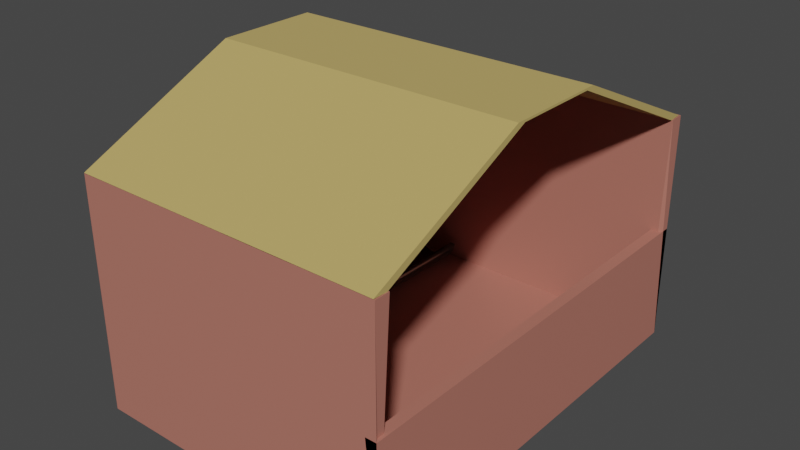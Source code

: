 # Source: pighouse.blend  (saved by Blender 2.81.16; exported with 4.5.12 LTS)
import bpy
from mathutils import Matrix  # noqa: F401  (used for matrix-valued properties, if any)

bpy.ops.wm.read_factory_settings(use_empty=True)
scene = bpy.context.scene
scene.name = 'Scene'

# ---- collections
col_collection = bpy.data.collections.new('Collection'); scene.collection.children.link(col_collection)

# ---- materials (node trees are filled in below, after node groups)
mat_material = bpy.data.materials.new('Material')
mat_material.alpha_threshold = 0.0
mat_material.use_transparent_shadow = False
mat_material.line_color = (0.0, 0.0, 0.0, 1.0)
mat_material_002 = bpy.data.materials.new('Material.002')
mat_material_002.use_transparent_shadow = False
mat_material_003 = bpy.data.materials.new('Material.003')
mat_material_003.use_transparent_shadow = False
mat_material_001 = bpy.data.materials.new('Material.001')
mat_material_001.use_transparent_shadow = False

# ---- material node trees
mat_material.use_nodes = True; mat_material.node_tree.nodes.clear()
_N = mat_material.node_tree.nodes; _L = mat_material.node_tree.links
n0 = _N.new('ShaderNodeOutputMaterial'); n0.name = 'Material Output'; n0.location = (300, 300)
n1 = _N.new('ShaderNodeBsdfPrincipled'); n1.name = 'Principled BSDF'; n1.location = (10, 300)
n1.distribution = 'GGX'
n1.subsurface_method = 'BURLEY'
n1.inputs[0].default_value = (0.4798, 0.1785, 0.1356, 1.0)
n1.inputs[2].default_value = 0.4
n1.inputs[3].default_value = 1.45
n1.inputs[27].default_value = (0.0, 0.0, 0.0, 1.0)
n1.inputs[28].default_value = 1.0
_L.new(n1.outputs[0], n0.inputs[0])
n0.is_active_output = True
mat_material_002.use_nodes = True; mat_material_002.node_tree.nodes.clear()
_N = mat_material_002.node_tree.nodes; _L = mat_material_002.node_tree.links
n0 = _N.new('ShaderNodeOutputMaterial'); n0.name = 'Material Output'; n0.location = (300, 300)
n1 = _N.new('ShaderNodeBsdfPrincipled'); n1.name = 'Principled BSDF'; n1.location = (10, 300)
n1.distribution = 'GGX'
n1.subsurface_method = 'BURLEY'
n1.inputs[0].default_value = (0.4798, 0.1652, 0.1565, 1.0)
n1.inputs[3].default_value = 1.45
n1.inputs[27].default_value = (0.0, 0.0, 0.0, 1.0)
n1.inputs[28].default_value = 1.0
_L.new(n1.outputs[0], n0.inputs[0])
n0.is_active_output = True
mat_material_003.use_nodes = True; mat_material_003.node_tree.nodes.clear()
_N = mat_material_003.node_tree.nodes; _L = mat_material_003.node_tree.links
n0 = _N.new('ShaderNodeOutputMaterial'); n0.name = 'Material Output'; n0.location = (300, 300)
n1 = _N.new('ShaderNodeBsdfPrincipled'); n1.name = 'Principled BSDF'; n1.location = (10, 300)
n1.distribution = 'GGX'
n1.subsurface_method = 'BURLEY'
n1.inputs[0].default_value = (0.5196, 0.3829, 0.1232, 1.0)
n1.inputs[2].default_value = 1.0
n1.inputs[3].default_value = 1.45
n1.inputs[27].default_value = (0.0, 0.0, 0.0, 1.0)
n1.inputs[28].default_value = 1.0
_L.new(n1.outputs[0], n0.inputs[0])
n0.is_active_output = True
mat_material_001.use_nodes = True; mat_material_001.node_tree.nodes.clear()
_N = mat_material_001.node_tree.nodes; _L = mat_material_001.node_tree.links
n0 = _N.new('ShaderNodeOutputMaterial'); n0.name = 'Material Output'; n0.location = (300, 300)
n1 = _N.new('ShaderNodeBsdfPrincipled'); n1.name = 'Principled BSDF'; n1.location = (10, 300)
n1.distribution = 'GGX'
n1.subsurface_method = 'BURLEY'
n1.inputs[0].default_value = (0.1374, 0.1329, 0.1124, 1.0)
n1.inputs[1].default_value = 0.844
n1.inputs[2].default_value = 0.1422
n1.inputs[3].default_value = 1.45
n1.inputs[27].default_value = (0.0, 0.0, 0.0, 1.0)
n1.inputs[28].default_value = 1.0
_L.new(n1.outputs[0], n0.inputs[0])
n0.is_active_output = True

# ---- world
world_world = bpy.data.worlds.new('World'); scene.world = world_world
world_world.use_nodes = True; world_world.node_tree.nodes.clear()
_N = world_world.node_tree.nodes; _L = world_world.node_tree.links
n0 = _N.new('ShaderNodeOutputWorld'); n0.name = 'World Output'; n0.location = (300, 300)
n1 = _N.new('ShaderNodeBackground'); n1.name = 'Background'; n1.location = (10, 300)
n1.inputs[0].default_value = (0.05088, 0.05088, 0.05088, 1.0)
_L.new(n1.outputs[0], n0.inputs[0])
n0.is_active_output = True
world_world.color = (0.05088, 0.05088, 0.05088)
world_world.use_sun_shadow = False
world_world.sun_shadow_jitter_overblur = 0.0

# ---- meshes
me_cube = bpy.data.meshes.new('Cube')
me_cube.from_pydata([(1.0, 1.0, 1.0), (1.0, 1.0, -1.0), (1.0, -1.0, 1.0), (1.0, -1.0, -1.0), (-1.0, 1.0, 1.0), (-1.0, 1.0, -1.0), (-1.0, -1.0, 1.0), (-1.0, -1.0, -1.0), (1.0, 1.0, 0.005776), (1.0, -1.0, 0.005776), (1.0, 0.93, 1.0), (0.9596, 0.9596, -0.9596), (1.0, -0.93, 1.0), (0.9596, -0.9596, -0.9596), (-0.9505, 0.9505, 1.0), (-0.9596, 0.9596, -0.9596), (-0.9505, -0.9505, 1.0), (-0.9596, -0.9596, -0.9596), (0.93, 1.0, 0.005776), (0.93, -1.0, 0.005776), (0.5171, -1.0, -0.14), (0.5171, -0.952, -0.14), (0.7839, -1.0, -0.14), (0.7839, -0.9492, -0.14), (0.7839, -1.0, -0.9421), (0.7839, -0.9595, -0.9421), (0.5171, -1.0, -0.9421), (0.5171, -0.9595, -0.9421), (0.6269, -1.0, -0.14), (0.6269, -0.9509, -0.14), (0.04803, -1.0, -0.9421), (0.04803, -0.9595, -0.9421), (-0.421, -1.0, -0.9421), (-0.421, -0.9595, -0.9421), (-0.6467, -1.0, -0.9421), (-0.6467, -0.9595, -0.9421), (0.04803, -1.0, 0.6621), (0.04803, -0.945, 0.6621), (-0.421, -1.0, 0.6621), (-0.421, -0.95, 0.6621), (-0.6467, -1.0, -0.14), (-0.6467, -0.9558, -0.14), (-0.5516, -1.0, -0.14), (-0.5516, -0.9558, -0.14), (-0.421, -1.0, -0.14), (-0.421, -0.9558, -0.14), (0.6269, -1.0, 0.6621), (0.6269, -0.939, 0.6621), (0.5171, -1.0, 0.6621), (0.5171, -0.9401, 0.6621), (-0.5516, -1.0, 0.6621), (-0.5516, -0.9513, 0.6621), (0.5171, -1.0, 1.0), (0.04803, -1.0, 1.0), (0.04803, -0.94, 1.0), (0.5171, -0.9351, 1.0)], [], [(3, 2, 52, 48, 46, 28, 20, 22, 24, 26, 30, 32, 34, 40, 44, 42, 50, 38, 36, 53, 6, 7), (7, 6, 4, 5), (5, 1, 3, 7), (5, 4, 0, 1), (3, 1, 8, 9), (13, 17, 16, 54, 37, 39, 51, 43, 45, 41, 35, 33, 31, 27, 25, 23, 21, 29, 47, 49, 55, 12), (17, 15, 14, 16), (15, 17, 13, 11), (15, 11, 10, 14), (13, 19, 18, 11), (1, 0, 10, 11), (2, 3, 13, 12), (6, 53, 54, 16), (4, 6, 16, 14), (0, 4, 14, 10), (9, 8, 18, 19), (3, 9, 19, 13), (8, 1, 11, 18), (36, 37, 54, 53), (24, 25, 27, 26), (50, 51, 39, 38), (35, 34, 32, 33), (47, 46, 48, 49), (55, 52, 2, 12), (34, 35, 41, 40), (25, 24, 22, 23), (30, 31, 33, 32), (49, 48, 52, 55), (42, 43, 51, 50), (26, 27, 31, 30), (29, 28, 46, 47), (37, 36, 38, 39), (46, 28, 42, 50), (22, 24, 34, 40), (53, 52, 48, 36), (37, 49, 55, 54), (29, 47, 51, 43), (25, 23, 41, 35)])
_uv = me_cube.uv_layers.new(name='UVMap')
_uv.uv.foreach_set('vector', [0.375, 0.75, 0.625, 0.75, 0.625, 0.8104, 0.5828, 0.8104, 0.5828, 0.7966, 0.4825, 0.7966, 0.4825, 0.8104, 0.4825, 0.777, 0.3822, 0.777, 0.3822, 0.8104, 0.3822, 0.869, 0.3822, 0.9276, 0.3822, 0.9558, 0.4825, 0.9558, 0.4825, 0.9276, 0.4825, 0.944, 0.5828, 0.944, 0.5828, 0.9276, 0.5828, 0.869, 0.625, 0.869, 0.625, 1.0, 0.375, 1.0, 0.375, 0.0, 0.625, 0.0, 0.625, 0.25, 0.375, 0.25, 0.125, 0.5, 0.375, 0.5, 0.375, 0.75, 0.125, 0.75, 0.375, 0.25, 0.625, 0.25, 0.625, 0.5, 0.375, 0.5, 0.375, 0.75, 0.375, 0.5, 0.375, 0.5, 0.375, 0.75, 0.375, 0.75, 0.375, 1.0, 0.625, 1.0, 0.625, 0.872, 0.5819, 0.8715, 0.5819, 0.9317, 0.5819, 0.9485, 0.4796, 0.9477, 0.4796, 0.9308, 0.4796, 0.96, 0.3772, 0.9593, 0.3772, 0.9299, 0.3772, 0.8688, 0.3772, 0.8077, 0.3772, 0.7729, 0.4796, 0.7749, 0.4796, 0.8094, 0.4796, 0.7952, 0.5819, 0.7971, 0.5819, 0.8112, 0.625, 0.8119, 0.625, 0.75, 0.375, 0.0, 0.375, 0.25, 0.625, 0.25, 0.625, 0.0, 0.125, 0.5, 0.125, 0.75, 0.375, 0.75, 0.375, 0.5, 0.375, 0.25, 0.375, 0.5, 0.625, 0.5, 0.625, 0.25, 0.375, 0.75, 0.375, 0.75, 0.375, 0.5, 0.375, 0.5, 0.375, 0.5, 0.625, 0.5, 0.625, 0.5, 0.375, 0.5, 0.625, 0.75, 0.375, 0.75, 0.375, 0.75, 0.625, 0.75, 0.625, 1.0, 0.625, 0.869, 0.625, 0.872, 0.625, 1.0, 0.625, 0.25, 0.625, 0.0, 0.625, 0.0, 0.625, 0.25, 0.625, 0.5, 0.625, 0.25, 0.625, 0.25, 0.625, 0.5, 0.375, 0.75, 0.375, 0.5, 0.375, 0.5, 0.375, 0.75, 0.375, 0.75, 0.375, 0.75, 0.375, 0.75, 0.375, 0.75, 0.375, 0.5, 0.375, 0.5, 0.375, 0.5, 0.375, 0.5, 0.739, 0.625, 0.7235, 0.625, 0.7221, 0.625, 0.739, 0.625, 0.261, 0.75, 0.2724, 0.75, 0.2724, 0.75, 0.261, 0.75, 0.739, 0.5, 0.7253, 0.5, 0.7249, 0.5, 0.739, 0.5, 0.2724, 0.5, 0.261, 0.5, 0.261, 0.5, 0.2724, 0.5, 0.625, 0.8468, 0.625, 0.864, 0.625, 0.864, 0.625, 0.8472, 0.625, 0.8119, 0.625, 0.8104, 0.625, 0.75, 0.625, 0.75, 0.375, 0.386, 0.375, 0.3974, 0.5, 0.3984, 0.5, 0.386, 0.375, 0.8526, 0.375, 0.864, 0.5, 0.864, 0.5, 0.8497, 0.261, 0.625, 0.2724, 0.625, 0.2724, 0.5, 0.261, 0.5, 0.625, 0.8472, 0.625, 0.864, 0.625, 0.864, 0.625, 0.8457, 0.5, 0.386, 0.5, 0.3984, 0.625, 0.3997, 0.625, 0.386, 0.261, 0.75, 0.2724, 0.75, 0.2724, 0.625, 0.261, 0.625, 0.5, 0.8502, 0.5, 0.864, 0.625, 0.864, 0.625, 0.8468, 0.7235, 0.625, 0.739, 0.625, 0.739, 0.5, 0.7249, 0.5, 0.5828, 0.7966, 0.4825, 0.7966, 0.4825, 0.944, 0.5828, 0.944, 0.4825, 0.777, 0.3822, 0.777, 0.3822, 0.9558, 0.4825, 0.9558, 0.625, 0.869, 0.625, 0.8104, 0.5828, 0.8104, 0.5828, 0.869, 0.5819, 0.8715, 0.5819, 0.8112, 0.625, 0.8119, 0.625, 0.872, 0.4796, 0.7952, 0.5819, 0.7971, 0.5819, 0.9485, 0.4796, 0.9477, 0.3772, 0.7729, 0.4796, 0.7749, 0.4796, 0.96, 0.3772, 0.9593])
me_cube.materials.append(mat_material)
me_cube.materials.append(mat_material_002)
me_cube.use_remesh_preserve_volume = False
me_cube.use_remesh_preserve_attributes = False
me_cube.use_mirror_vertex_groups = False
me_cube.update()
me_cube_001 = bpy.data.meshes.new('Cube.001')
me_cube_001.from_pydata([(-1.0, -1.0, -1.0), (-1.0, -0.2424, 1.0), (-1.0, 1.0, -1.0), (-1.0, 0.2424, 1.0), (1.0, -1.0, -1.0), (1.0, -0.2424, 1.0), (1.0, 1.0, -1.0), (1.0, 0.2424, 1.0), (-0.9573, -0.9481, -1.02), (-0.9581, -0.2105, 0.9539), (-0.9573, 0.9481, -1.02), (-0.9581, 0.2105, 0.9539), (1.0, -0.9345, -1.025), (1.0, -0.2026, 0.9424), (1.0, 0.9345, -1.025), (1.0, 0.2026, 0.9424)], [], [(0, 1, 3, 2), (2, 3, 7, 6), (4, 5, 1, 0), (7, 3, 1, 5), (8, 10, 11, 9), (10, 14, 15, 11), (12, 8, 9, 13), (15, 13, 9, 11), (0, 2, 10, 8), (2, 6, 14, 10), (6, 7, 15, 14), (7, 5, 13, 15), (5, 4, 12, 13), (4, 0, 8, 12)])
_uv = me_cube_001.uv_layers.new(name='UVMap')
_uv.uv.foreach_set('vector', [0.375, 0.0, 0.625, 0.0, 0.625, 0.25, 0.375, 0.25, 0.375, 0.25, 0.625, 0.25, 0.625, 0.5, 0.375, 0.5, 0.375, 0.75, 0.625, 0.75, 0.625, 1.0, 0.375, 1.0, 0.625, 0.5, 0.875, 0.5, 0.875, 0.75, 0.625, 0.75, 0.375, 0.0, 0.375, 0.25, 0.625, 0.25, 0.625, 0.0, 0.375, 0.25, 0.375, 0.5, 0.625, 0.5, 0.625, 0.25, 0.375, 0.75, 0.375, 1.0, 0.625, 1.0, 0.625, 0.75, 0.625, 0.5, 0.625, 0.75, 0.875, 0.75, 0.875, 0.5, 0.375, 0.0, 0.375, 0.25, 0.375, 0.25, 0.375, 0.0, 0.375, 0.25, 0.375, 0.5, 0.375, 0.5, 0.375, 0.25, 0.375, 0.5, 0.625, 0.5, 0.625, 0.5, 0.375, 0.5, 0.625, 0.5, 0.625, 0.75, 0.625, 0.75, 0.625, 0.5, 0.625, 0.75, 0.375, 0.75, 0.375, 0.75, 0.625, 0.75, 0.375, 0.75, 0.375, 1.0, 0.375, 1.0, 0.375, 0.75])
me_cube_001.materials.append(mat_material_003)
me_cube_001.use_remesh_fix_poles = True
me_cube_001.use_remesh_preserve_attributes = False
me_cube_001.use_mirror_vertex_groups = False
me_cube_001.update()
me_cylinder = bpy.data.meshes.new('Cylinder')
me_cylinder.from_pydata([(1.0, 7.55e-08, -1.0), (1.0, 7.55e-08, 1.0), (0.9808, -0.1951, -1.0), (0.9808, -0.1951, 1.0), (0.9239, -0.3827, -1.0), (0.9239, -0.3827, 1.0), (0.8315, -0.5556, -1.0), (0.8315, -0.5556, 1.0), (0.7071, -0.7071, -1.0), (0.7071, -0.7071, 1.0), (0.5556, -0.8315, -1.0), (0.5556, -0.8315, 1.0), (0.3827, -0.9239, -1.0), (0.3827, -0.9239, 1.0), (0.1951, -0.9808, -1.0), (0.1951, -0.9808, 1.0), (-3.258e-07, -1.0, -1.0), (-3.258e-07, -1.0, 1.0), (-0.1951, -0.9808, -1.0), (-0.1951, -0.9808, 1.0), (-0.3827, -0.9239, -1.0), (-0.3827, -0.9239, 1.0), (-0.5556, -0.8315, -1.0), (-0.5556, -0.8315, 1.0), (-0.7071, -0.7071, -1.0), (-0.7071, -0.7071, 1.0), (-0.8315, -0.5556, -1.0), (-0.8315, -0.5556, 1.0), (-0.9239, -0.3827, -1.0), (-0.9239, -0.3827, 1.0), (-0.9808, -0.1951, -1.0), (-0.9808, -0.1951, 1.0), (-1.0, 9.656e-07, -1.0), (-1.0, 9.656e-07, 1.0)], [], [(0, 1, 3, 2), (2, 3, 5, 4), (4, 5, 7, 6), (6, 7, 9, 8), (8, 9, 11, 10), (10, 11, 13, 12), (12, 13, 15, 14), (14, 15, 17, 16), (16, 17, 19, 18), (18, 19, 21, 20), (20, 21, 23, 22), (22, 23, 25, 24), (24, 25, 27, 26), (26, 27, 29, 28), (28, 29, 31, 30), (30, 31, 33, 32)])
me_cylinder.polygons.foreach_set('use_smooth', [True] * 16)
_uv = me_cylinder.uv_layers.new(name='UVMap')
_uv.uv.foreach_set('vector', [0.75, 0.5, 0.75, 1.0, 0.7188, 1.0, 0.7188, 0.5, 0.7188, 0.5, 0.7188, 1.0, 0.6875, 1.0, 0.6875, 0.5, 0.6875, 0.5, 0.6875, 1.0, 0.6562, 1.0, 0.6562, 0.5, 0.6562, 0.5, 0.6562, 1.0, 0.625, 1.0, 0.625, 0.5, 0.625, 0.5, 0.625, 1.0, 0.5938, 1.0, 0.5938, 0.5, 0.5938, 0.5, 0.5938, 1.0, 0.5625, 1.0, 0.5625, 0.5, 0.5625, 0.5, 0.5625, 1.0, 0.5312, 1.0, 0.5312, 0.5, 0.5312, 0.5, 0.5312, 1.0, 0.5, 1.0, 0.5, 0.5, 0.5, 0.5, 0.5, 1.0, 0.4688, 1.0, 0.4688, 0.5, 0.4688, 0.5, 0.4688, 1.0, 0.4375, 1.0, 0.4375, 0.5, 0.4375, 0.5, 0.4375, 1.0, 0.4062, 1.0, 0.4062, 0.5, 0.4062, 0.5, 0.4062, 1.0, 0.375, 1.0, 0.375, 0.5, 0.375, 0.5, 0.375, 1.0, 0.3438, 1.0, 0.3438, 0.5, 0.3438, 0.5, 0.3438, 1.0, 0.3125, 1.0, 0.3125, 0.5, 0.3125, 0.5, 0.3125, 1.0, 0.2812, 1.0, 0.2812, 0.5, 0.2812, 0.5, 0.2812, 1.0, 0.25, 1.0, 0.25, 0.5])
me_cylinder.materials.append(mat_material_001)
me_cylinder.use_remesh_fix_poles = True
me_cylinder.use_remesh_preserve_attributes = False
me_cylinder.use_mirror_vertex_groups = False
me_cylinder.update()

# ---- objects
ob_cube = bpy.data.objects.new('Cube', me_cube)
ob_cube_001 = bpy.data.objects.new('Cube.001', me_cube_001)
ob_cylinder = bpy.data.objects.new('Cylinder', me_cylinder)

# ---- transforms, parenting, visibility, modifiers, constraints
ob_cube.location = (0.0, -1.565, 0.0)
ob_cube.scale = (4.231, 5.778, 3.175)
ob_cube.lock_rotations_4d = False
ob_cube.empty_display_type = 'ARROWS'
ob_cube.lineart.crease_threshold = 0.0
ob_cube_001.location = (0.0, -1.612, 4.197)
ob_cube_001.scale = (4.21, 5.748, 1.0)
ob_cube_001.lineart.crease_threshold = 0.0
ob_cylinder.location = (-3.028, -1.538, -2.459)
ob_cylinder.rotation_euler = (1.571, 0.0, 0.0)
ob_cylinder.scale = (0.7528, 0.6597, 5.26)
ob_cylinder.lineart.crease_threshold = 0.0
_m = ob_cylinder.modifiers.new('Solidify', 'SOLIDIFY')
_m.thickness = 0.18
_m.nonmanifold_thickness_mode = 'FIXED'
_m.nonmanifold_merge_threshold = 0.0003

# ---- collection membership
col_collection.objects.link(ob_cube)
col_collection.objects.link(ob_cube_001)
col_collection.objects.link(ob_cylinder)

# ---- scene / render settings (as saved in the file)
scene.frame_start = 1; scene.frame_end = 250; scene.frame_set(1)
scene.render.engine = 'BLENDER_EEVEE_NEXT'
scene.cycles.use_denoising = False
scene.cycles.samples = 128
scene.cycles.sampling_pattern = 'TABULATED_SOBOL'
scene.cycles.use_adaptive_sampling = False
scene.cycles.use_light_tree = False
scene.view_settings.view_transform = 'Filmic'
bpy.context.view_layer.update()

# ---- added for rendering (the .blend has no active camera and no usable light): camera, sun
cam_auto = bpy.data.cameras.new('AutoCamera')
cam_auto.lens = 50.0
cam_auto.sensor_width = 36.0
cam_auto.clip_end = 1000.0
ob_auto_camera = bpy.data.objects.new('AutoCamera', cam_auto)
scene.collection.objects.link(ob_auto_camera)
ob_auto_camera.location = (15.36, -20.0051, 13.2991)
ob_auto_camera.rotation_euler = (1.09748, -7.21219e-08, 0.694738)
scene.camera = ob_auto_camera
light_auto_sun = bpy.data.lights.new('AutoSun', 'SUN')
light_auto_sun.energy = 3.0
light_auto_sun.angle = 0.0523599
ob_auto_sun = bpy.data.objects.new('AutoSun', light_auto_sun)
scene.collection.objects.link(ob_auto_sun)
ob_auto_sun.rotation_euler = (0.872665, 0.174533, 0.523599)
bpy.context.view_layer.update()
